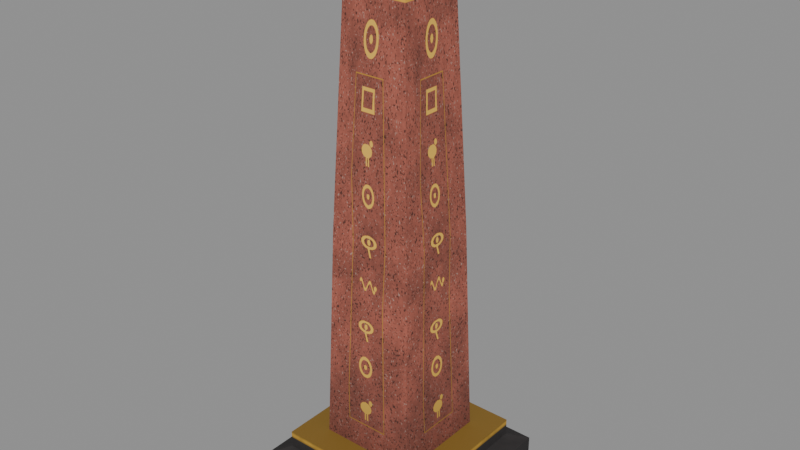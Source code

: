 # Source: SunObelisk.blend  (saved by Blender 5.1.30; exported with 4.5.12 LTS)
import bpy
from mathutils import Matrix  # noqa: F401  (used for matrix-valued properties, if any)

bpy.ops.wm.read_factory_settings(use_empty=True)
scene = bpy.context.scene
scene.name = 'Scene'

# ---- images (referenced by path relative to the original .blend; pixels are not part of the script)
import os
ASSET_DIR = os.environ.get("B2B_ASSET_DIR", "")  # directory of the original .blend (textures are referenced by path, not embedded)
HERE = os.path.dirname(os.path.abspath(__file__))  # packed textures are extracted next to this script under _unpacked/

def load_image(name, relpath, width, height, colorspace="sRGB"):
    """Load a texture the original file referenced (path relative to the .blend, or extracted next to this script)."""
    p = next((c for c in (os.path.join(HERE, relpath), os.path.join(ASSET_DIR, relpath)) if relpath and os.path.exists(c)), "")
    if p:
        img = bpy.data.images.load(p, check_existing=True)
        img.name = name
    else:  # same state as the original file: an image datablock whose file is absent (Cycles renders it pink)
        img = bpy.data.images.new(name, width, height)
        img.source = "FILE"
        img.filepath = "//" + (relpath or name)
    img.colorspace_settings.name = colorspace
    return img
img_sunobelisk = load_image('SunObelisk', '_unpacked/SunObelisk.33637994.png', 256, 1024, 'sRGB')

# ---- materials (node trees are filled in below, after node groups)
mat_granite = bpy.data.materials.new('Granite')
mat_granite.use_backface_culling = True

# ---- material node trees
mat_granite.use_nodes = True; mat_granite.node_tree.nodes.clear()
_N = mat_granite.node_tree.nodes; _L = mat_granite.node_tree.links
n0 = _N.new('ShaderNodeBsdfPrincipled'); n0.name = 'Principled BSDF'; n0.location = (-200, 100)
n0.inputs[2].default_value = 0.8
n1 = _N.new('ShaderNodeOutputMaterial'); n1.name = 'Material Output'; n1.location = (200, 100)
n2 = _N.new('ShaderNodeTexImage'); n2.name = 'Image Texture'; n2.location = (0, 0)
n2.image = img_sunobelisk
_L.new(n0.outputs[0], n1.inputs[0])
_L.new(n2.outputs[0], n0.inputs[0])
n1.is_active_output = True

# ---- meshes
me_plinth = bpy.data.meshes.new('Plinth')
me_plinth.from_pydata([(1.35, 1.35, 0.0), (-1.35, 1.35, 0.0), (-1.35, 1.35, 0.45), (1.35, 1.35, 0.45), (-1.35, -1.35, 0.0), (-1.35, -1.35, 0.45), (1.35, -1.35, 0.0), (1.35, -1.35, 0.45), (-1.1, 1.1, 0.55), (1.1, 1.1, 0.55), (-1.1, -1.1, 0.55), (1.1, -1.1, 0.55), (-1.1, 1.1, 0.8), (1.1, 1.1, 0.8), (-1.1, -1.1, 0.8), (1.1, -1.1, 0.8)], [], [(0, 1, 2, 3), (1, 4, 5, 2), (4, 6, 7, 5), (6, 0, 3, 7), (3, 2, 8, 9), (2, 5, 10, 8), (5, 7, 11, 10), (7, 3, 9, 11), (9, 8, 12, 13), (8, 10, 14, 12), (10, 11, 15, 14), (11, 9, 13, 15), (13, 12, 14, 15)])
_uv = me_plinth.uv_layers.new(name='Float2')
_uv.uv.foreach_set('vector', [0.0, 0.0, 1.0, 0.0, 1.0, 0.05, 0.0, 0.05, 0.0, 0.0, 1.0, 0.0, 1.0, 0.05, 0.0, 0.05, 0.0, 0.0, 1.0, 0.0, 1.0, 0.05, 0.0, 0.05, 0.0, 0.0, 1.0, 0.0, 1.0, 0.05, 0.0, 0.05, 0.0, 0.05, 1.0, 0.05, 1.0, 0.07, 0.0, 0.07, 0.0, 0.05, 1.0, 0.05, 1.0, 0.07, 0.0, 0.07, 0.0, 0.05, 1.0, 0.05, 1.0, 0.07, 0.0, 0.07, 0.0, 0.05, 1.0, 0.05, 1.0, 0.07, 0.0, 0.07, 0.0, 0.07, 1.0, 0.07, 1.0, 0.1, 0.0, 0.1, 0.0, 0.07, 1.0, 0.07, 1.0, 0.1, 0.0, 0.1, 0.0, 0.07, 1.0, 0.07, 1.0, 0.1, 0.0, 0.1, 0.0, 0.07, 1.0, 0.07, 1.0, 0.1, 0.0, 0.1, 0.01, 0.1, 0.01, 0.1, 0.01, 0.1, 0.01, 0.1])
me_plinth.materials.append(mat_granite)
me_plinth.update()
me_shaft = bpy.data.meshes.new('Shaft')
me_shaft.from_pydata([(0.72, 0.72, 0.8), (-0.72, 0.72, 0.8), (-0.62, 0.62, 4.0), (0.62, 0.62, 4.0), (-0.72, -0.72, 0.8), (-0.62, -0.62, 4.0), (0.72, -0.72, 0.8), (0.62, -0.62, 4.0), (-0.48, 0.48, 7.2), (0.48, 0.48, 7.2), (-0.48, -0.48, 7.2), (0.48, -0.48, 7.2)], [], [(0, 1, 2, 3), (1, 4, 5, 2), (4, 6, 7, 5), (6, 0, 3, 7), (3, 2, 8, 9), (2, 5, 10, 8), (5, 7, 11, 10), (7, 3, 9, 11)])
_uv = me_shaft.uv_layers.new(name='Float2')
_uv.uv.foreach_set('vector', [0.0, 0.1, 1.0, 0.1, 1.0, 0.5, 0.0, 0.5, 0.0, 0.1, 1.0, 0.1, 1.0, 0.5, 0.0, 0.5, 0.0, 0.1, 1.0, 0.1, 1.0, 0.5, 0.0, 0.5, 0.0, 0.1, 1.0, 0.1, 1.0, 0.5, 0.0, 0.5, 0.0, 0.5, 1.0, 0.5, 1.0, 0.9, 0.0, 0.9, 0.0, 0.5, 1.0, 0.5, 1.0, 0.9, 0.0, 0.9, 0.0, 0.5, 1.0, 0.5, 1.0, 0.9, 0.0, 0.9, 0.0, 0.5, 1.0, 0.5, 1.0, 0.9, 0.0, 0.9])
me_shaft.materials.append(mat_granite)
me_shaft.update()
me_pyramidion = bpy.data.meshes.new('Pyramidion')
me_pyramidion.from_pydata([(0.48, 0.48, 7.2), (-0.48, 0.48, 7.2), (-0.01, 0.01, 8.1), (0.01, 0.01, 8.1), (-0.48, -0.48, 7.2), (-0.01, -0.01, 8.1), (0.48, -0.48, 7.2), (0.01, -0.01, 8.1)], [], [(0, 1, 2, 3), (1, 4, 5, 2), (4, 6, 7, 5), (6, 0, 3, 7)])
_uv = me_pyramidion.uv_layers.new(name='Float2')
_uv.uv.foreach_set('vector', [0.0, 0.9, 1.0, 0.9, 1.0, 1.0, 0.0, 1.0, 0.0, 0.9, 1.0, 0.9, 1.0, 1.0, 0.0, 1.0, 0.0, 0.9, 1.0, 0.9, 1.0, 1.0, 0.0, 1.0, 0.0, 0.9, 1.0, 0.9, 1.0, 1.0, 0.0, 1.0])
me_pyramidion.materials.append(mat_granite)
me_pyramidion.update()

# ---- objects
ob_plinth = bpy.data.objects.new('Plinth', me_plinth)
ob_shaft = bpy.data.objects.new('Shaft', me_shaft)
ob_pyramidion = bpy.data.objects.new('Pyramidion', me_pyramidion)

# ---- transforms, parenting, visibility, modifiers, constraints
ob_plinth.location = (0.0, 0.0, 0.0)
ob_shaft.location = (0.0, 0.0, 0.0)
ob_pyramidion.location = (0.0, 0.0, 0.0)

# ---- collection membership
scene.collection.objects.link(ob_plinth)
scene.collection.objects.link(ob_shaft)
scene.collection.objects.link(ob_pyramidion)

# ---- scene / render settings (as saved in the file)
scene.frame_start = 1; scene.frame_end = 250; scene.frame_set(1)
scene.render.engine = 'BLENDER_EEVEE_NEXT'
scene.render.bake_bias = 0.0
scene.render.bake_samples = 0
scene.cycles.sampling_pattern = 'TABULATED_SOBOL'
scene.eevee.use_volume_custom_range = False
bpy.context.view_layer.update()

# ---- added for rendering (the .blend has no active camera and no usable light): camera, sun + grey world if the file has none
cam_auto = bpy.data.cameras.new('AutoCamera')
cam_auto.lens = 50.0
cam_auto.sensor_width = 36.0
cam_auto.clip_end = 1000.0
ob_auto_camera = bpy.data.objects.new('AutoCamera', cam_auto)
scene.collection.objects.link(ob_auto_camera)
ob_auto_camera.location = (8.28528, -9.94234, 10.6782)
ob_auto_camera.rotation_euler = (1.09748, -7.21219e-08, 0.694738)
scene.camera = ob_auto_camera
light_auto_sun = bpy.data.lights.new('AutoSun', 'SUN')
light_auto_sun.energy = 3.0
light_auto_sun.angle = 0.0523599
ob_auto_sun = bpy.data.objects.new('AutoSun', light_auto_sun)
scene.collection.objects.link(ob_auto_sun)
ob_auto_sun.rotation_euler = (0.872665, 0.174533, 0.523599)
if scene.world is None:
    world_auto = bpy.data.worlds.new('AutoWorld')
    world_auto.color = (0.3, 0.3, 0.3)
    scene.world = world_auto
bpy.context.view_layer.update()
